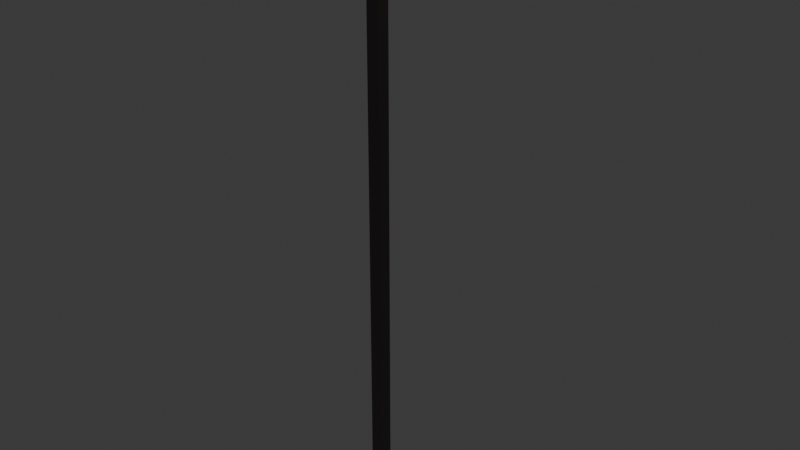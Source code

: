 # Source: lampPole.blend  (saved by Blender 4.3.34; exported with 4.5.12 LTS)
import bpy
from mathutils import Matrix  # noqa: F401  (used for matrix-valued properties, if any)

bpy.ops.wm.read_factory_settings(use_empty=True)
scene = bpy.context.scene
scene.name = 'Scene'

# ---- collections
col_collection = bpy.data.collections.new('Collection'); scene.collection.children.link(col_collection)

# ---- materials (node trees are filled in below, after node groups)
mat_metal = bpy.data.materials.new('metal')
mat_metal.alpha_threshold = 0.0
mat_metal.roughness = 0.5
mat_metal.line_color = (0.0, 0.0, 0.0, 1.0)
mat_light = bpy.data.materials.new('light')

# ---- material node trees
mat_metal.use_nodes = True; mat_metal.node_tree.nodes.clear()
_N = mat_metal.node_tree.nodes; _L = mat_metal.node_tree.links
n0 = _N.new('ShaderNodeOutputMaterial'); n0.name = 'Material Output'; n0.location = (300, 300)
n1 = _N.new('ShaderNodeBsdfPrincipled'); n1.name = 'Principled BSDF'; n1.location = (10, 300)
n1.inputs[0].default_value = (0.1452, 0.1219, 0.1351, 1.0)
n1.inputs[1].default_value = 0.5
n1.inputs[3].default_value = 1.45
_L.new(n1.outputs[0], n0.inputs[0])
n0.is_active_output = True
mat_light.use_nodes = True; mat_light.node_tree.nodes.clear()
_N = mat_light.node_tree.nodes; _L = mat_light.node_tree.links
n0 = _N.new('ShaderNodeOutputMaterial'); n0.name = 'Material Output'; n0.location = (300, 300)
n1 = _N.new('ShaderNodeEmission'); n1.name = 'Emission'; n1.location = (10, 300)
n1.inputs[0].default_value = (1.0, 0.7298, 0.09766, 1.0)
n1.inputs[1].default_value = 2.0
_L.new(n1.outputs[0], n0.inputs[0])
n0.is_active_output = True

# ---- world
world_world = bpy.data.worlds.new('World'); scene.world = world_world
world_world.use_nodes = True; world_world.node_tree.nodes.clear()
_N = world_world.node_tree.nodes; _L = world_world.node_tree.links
n0 = _N.new('ShaderNodeOutputWorld'); n0.name = 'World Output'; n0.location = (300, 300)
n1 = _N.new('ShaderNodeBackground'); n1.name = 'Background'; n1.location = (10, 300)
n1.inputs[0].default_value = (0.05088, 0.05088, 0.05088, 1.0)
_L.new(n1.outputs[0], n0.inputs[0])
n0.is_active_output = True
world_world.color = (0.05088, 0.05088, 0.05088)
world_world.sun_shadow_jitter_overblur = 0.0

# ---- meshes
me_cube = bpy.data.meshes.new('Cube')
me_cube.from_pydata([(1.0, 1.0, 1.982), (1.0, 1.0, -0.01779), (1.0, -1.0, 1.982), (1.0, -1.0, -0.01779), (-1.0, 1.0, 1.982), (-1.0, 1.0, -0.01779), (-1.0, -1.0, 1.982), (-1.0, -1.0, -0.01779), (1.0, -1.0, 1.982), (-1.0, -1.0, 1.982), (1.0, 1.0, 1.982), (-1.0, 1.0, 1.982), (1.0, -1.0, 2.042), (-1.0, -0.7095, 2.043), (1.0, 1.0, 2.042), (-1.0, 0.7095, 2.043), (1.0, 1.0, 1.982), (1.0, -1.0, 1.982), (1.0, 1.0, 2.042), (1.0, -1.0, 2.042), (1.0, 1.0, 1.982), (1.0, -1.0, 1.982), (1.0, 1.0, 2.042), (1.0, -1.0, 2.042), (1.0, 2.026, 1.982), (1.0, -2.026, 1.982), (1.0, 2.026, 2.042), (1.0, -2.026, 2.042), (8.413, 2.026, 1.982), (8.413, -2.026, 1.982), (8.413, 2.026, 2.042), (8.413, -2.026, 2.042), (2.17, 1.386, 2.059), (2.17, -1.386, 2.059), (7.243, 1.386, 2.059), (7.243, -1.386, 2.059), (8.595, 0.8549, 1.999), (8.595, -0.8549, 1.999), (8.595, 0.8549, 2.024), (8.595, -0.8549, 2.024), (1.0, -1.0, 2.054), (-1.0, -0.7095, 2.052), (1.0, 1.0, 2.054), (-1.0, 0.7095, 2.052), (2.044, 1.0, 2.042), (2.044, -1.0, 2.042), (2.044, 1.0, 2.054), (2.044, -1.0, 2.054)], [], [(4, 6, 9, 11), (3, 2, 6, 7), (7, 6, 4, 5), (5, 1, 3, 7), (1, 0, 2, 3), (5, 4, 0, 1), (11, 9, 13, 15), (2, 0, 10, 8), (0, 4, 11, 10), (6, 2, 8, 9), (14, 15, 43, 42), (9, 8, 12, 13), (10, 11, 15, 14), (10, 14, 18, 16), (18, 19, 23, 22), (14, 12, 19, 18), (12, 8, 17, 19), (8, 10, 16, 17), (23, 21, 25, 27), (19, 17, 21, 23), (17, 16, 20, 21), (16, 18, 22, 20), (24, 26, 30, 28), (21, 20, 24, 25), (20, 22, 26, 24), (22, 23, 27, 26), (30, 31, 39, 38), (31, 30, 34, 35), (27, 25, 29, 31), (25, 24, 28, 29), (32, 33, 35, 34), (27, 31, 35, 33), (26, 27, 33, 32), (30, 26, 32, 34), (37, 36, 38, 39), (31, 29, 37, 39), (29, 28, 36, 37), (28, 30, 38, 36), (42, 43, 41, 40), (12, 14, 44, 45), (15, 13, 41, 43), (13, 12, 40, 41), (45, 44, 46, 47), (14, 42, 46, 44), (42, 40, 47, 46), (40, 12, 45, 47)])
me_cube.polygons.foreach_set('material_index', [0, 0, 0, 0, 0, 0, 0, 0, 0, 0, 0, 0, 0, 0, 0, 0, 0, 0, 0, 0, 0, 0, 0, 0, 0, 0, 0, 0, 0, 1, 0, 0, 0, 0, 0, 0, 0, 0, 0, 0, 0, 0, 0, 0, 0, 0])
_uv = me_cube.uv_layers.new(name='UVMap')
_uv.uv.foreach_set('vector', [0.625, 0.25, 0.625, 0.0, 0.625, 0.0, 0.625, 0.25, 0.375, 0.75, 0.625, 0.75, 0.625, 1.0, 0.375, 1.0, 0.375, 0.0, 0.625, 0.0, 0.625, 0.25, 0.375, 0.25, 0.125, 0.5, 0.375, 0.5, 0.375, 0.75, 0.125, 0.75, 0.375, 0.5, 0.625, 0.5, 0.625, 0.75, 0.375, 0.75, 0.375, 0.25, 0.625, 0.25, 0.625, 0.5, 0.375, 0.5, 0.625, 0.25, 0.625, 0.0, 0.625, 0.0, 0.625, 0.25, 0.625, 0.75, 0.625, 0.5, 0.625, 0.5, 0.625, 0.75, 0.625, 0.5, 0.625, 0.25, 0.625, 0.25, 0.625, 0.5, 0.625, 1.0, 0.625, 0.75, 0.625, 0.75, 0.625, 1.0, 0.625, 0.5, 0.625, 0.25, 0.625, 0.25, 0.625, 0.5, 0.625, 1.0, 0.625, 0.75, 0.625, 0.75, 0.625, 1.0, 0.625, 0.5, 0.625, 0.25, 0.625, 0.25, 0.625, 0.5, 0.625, 0.5, 0.625, 0.5, 0.625, 0.5, 0.625, 0.5, 0.625, 0.5, 0.625, 0.75, 0.625, 0.75, 0.625, 0.5, 0.625, 0.5, 0.625, 0.75, 0.625, 0.75, 0.625, 0.5, 0.625, 0.75, 0.625, 0.75, 0.625, 0.75, 0.625, 0.75, 0.625, 0.75, 0.625, 0.5, 0.625, 0.5, 0.625, 0.75, 0.625, 0.75, 0.625, 0.75, 0.625, 0.75, 0.625, 0.75, 0.625, 0.75, 0.625, 0.75, 0.625, 0.75, 0.625, 0.75, 0.625, 0.75, 0.625, 0.5, 0.625, 0.5, 0.625, 0.75, 0.625, 0.5, 0.625, 0.5, 0.625, 0.5, 0.625, 0.5, 0.625, 0.5, 0.625, 0.5, 0.625, 0.5, 0.625, 0.5, 0.625, 0.75, 0.625, 0.5, 0.625, 0.5, 0.625, 0.75, 0.625, 0.5, 0.625, 0.5, 0.625, 0.5, 0.625, 0.5, 0.625, 0.5, 0.625, 0.75, 0.625, 0.75, 0.625, 0.5, 0.625, 0.5, 0.625, 0.75, 0.625, 0.75, 0.625, 0.5, 0.625, 0.75, 0.625, 0.5, 0.625, 0.5, 0.625, 0.75, 0.625, 0.75, 0.625, 0.75, 0.625, 0.75, 0.625, 0.75, 0.625, 0.75, 0.625, 0.5, 0.625, 0.5, 0.625, 0.75, 0.625, 0.5, 0.625, 0.75, 0.625, 0.75, 0.625, 0.5, 0.625, 0.75, 0.625, 0.75, 0.625, 0.75, 0.625, 0.75, 0.625, 0.5, 0.625, 0.75, 0.625, 0.75, 0.625, 0.5, 0.625, 0.5, 0.625, 0.5, 0.625, 0.5, 0.625, 0.5, 0.625, 0.75, 0.625, 0.5, 0.625, 0.5, 0.625, 0.75, 0.625, 0.75, 0.625, 0.75, 0.625, 0.75, 0.625, 0.75, 0.625, 0.75, 0.625, 0.5, 0.625, 0.5, 0.625, 0.75, 0.625, 0.5, 0.625, 0.5, 0.625, 0.5, 0.625, 0.5, 0.625, 0.5, 0.875, 0.5, 0.875, 0.75, 0.625, 0.75, 0.625, 0.75, 0.625, 0.5, 0.625, 0.5, 0.625, 0.75, 0.625, 0.25, 0.625, 0.0, 0.625, 0.0, 0.625, 0.25, 0.625, 1.0, 0.625, 0.75, 0.625, 0.75, 0.625, 1.0, 0.625, 0.75, 0.625, 0.5, 0.625, 0.5, 0.625, 0.75, 0.625, 0.5, 0.625, 0.5, 0.625, 0.5, 0.625, 0.5, 0.625, 0.5, 0.625, 0.75, 0.625, 0.75, 0.625, 0.5, 0.625, 0.75, 0.625, 0.75, 0.625, 0.75, 0.625, 0.75])
me_cube.materials.append(mat_metal)
me_cube.materials.append(mat_light)
me_cube.use_mirror_vertex_groups = False
me_cube.update()

# ---- objects
ob_cube = bpy.data.objects.new('Cube', me_cube)

# ---- transforms, parenting, visibility, modifiers, constraints
ob_cube.location = (0.0, 0.0, 0.0)
ob_cube.scale = (0.1562, 0.1562, 7.127)
ob_cube.lock_rotations_4d = False
ob_cube.empty_display_type = 'ARROWS'
ob_cube.lineart.crease_threshold = 0.0

# ---- collection membership
col_collection.objects.link(ob_cube)

# ---- scene / render settings (as saved in the file)
scene.frame_start = 1; scene.frame_end = 250; scene.frame_set(1)
scene.render.engine = 'BLENDER_EEVEE_NEXT'
bpy.context.view_layer.update()

# ---- added for rendering (the .blend has no active camera): camera
cam_auto = bpy.data.cameras.new('AutoCamera')
cam_auto.lens = 50.0
cam_auto.sensor_width = 36.0
cam_auto.clip_end = 1000.0
ob_auto_camera = bpy.data.objects.new('AutoCamera', cam_auto)
scene.collection.objects.link(ob_auto_camera)
ob_auto_camera.location = (14.3679, -16.5299, 18.2927)
ob_auto_camera.rotation_euler = (1.09748, -7.21219e-08, 0.694738)
scene.camera = ob_auto_camera
bpy.context.view_layer.update()
